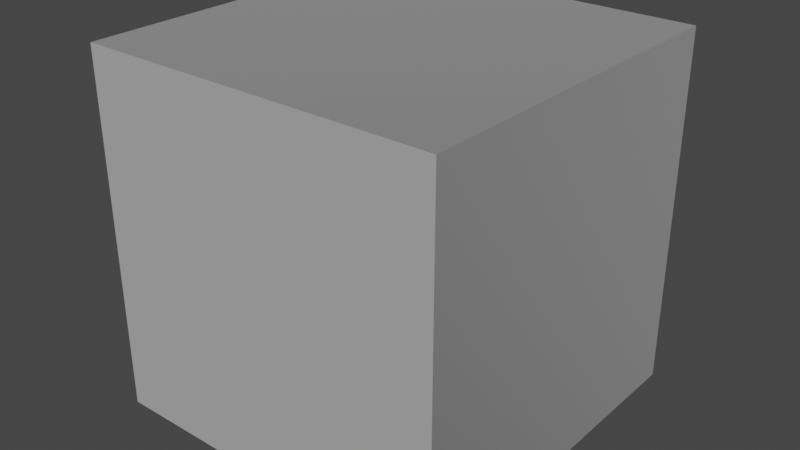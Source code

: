 # Source: Apex_Shader.blend  (saved by Blender 2.82.7; exported with 4.5.12 LTS)
import bpy
from mathutils import Matrix  # noqa: F401  (used for matrix-valued properties, if any)

bpy.ops.wm.read_factory_settings(use_empty=True)
scene = bpy.context.scene
scene.name = 'Scene'

# ---- collections
col_collection = bpy.data.collections.new('Collection'); scene.collection.children.link(col_collection)

# ---- materials (node trees are filled in below, after node groups)
mat_material = bpy.data.materials.new('Material')
mat_material.alpha_threshold = 0.0
mat_material.use_transparent_shadow = False
mat_material.line_color = (0.0, 0.0, 0.0, 1.0)

# ---- node groups
ng_cores_apex_shader__1_3 = bpy.data.node_groups.new('Cores Apex Shader  1.3', 'ShaderNodeTree')
_s = ng_cores_apex_shader__1_3.interface.new_socket(name='BSDF', in_out='OUTPUT', socket_type='NodeSocketShader')
_s = ng_cores_apex_shader__1_3.interface.new_socket(name='Cycles//Eevee', in_out='INPUT', socket_type='NodeSocketFloat')
_s.min_value = 0.0
_s.max_value = 0.1
_s = ng_cores_apex_shader__1_3.interface.new_socket(name='Albedo', in_out='INPUT', socket_type='NodeSocketColor')
_s.default_value = (0.5, 0.5, 0.5, 1.0)
_s = ng_cores_apex_shader__1_3.interface.new_socket(name='Specular', in_out='INPUT', socket_type='NodeSocketColor')
_s = ng_cores_apex_shader__1_3.interface.new_socket(name='Glossy', in_out='INPUT', socket_type='NodeSocketColor')
_s = ng_cores_apex_shader__1_3.interface.new_socket(name='Normal', in_out='INPUT', socket_type='NodeSocketColor')
_s.default_value = (0.8, 0.8, 0.8, 1.0)
_s = ng_cores_apex_shader__1_3.interface.new_socket(name=' ', in_out='INPUT', socket_type='NodeSocketVector')
_s.min_value = 0.0
_s.max_value = 1.0
_s.hide_value = True
_s = ng_cores_apex_shader__1_3.interface.new_socket(name='AO', in_out='INPUT', socket_type='NodeSocketColor')
_s.default_value = (0.5, 0.5, 0.5, 1.0)
_s = ng_cores_apex_shader__1_3.interface.new_socket(name='AO Strength', in_out='INPUT', socket_type='NodeSocketFloat')
_s.subtype = 'FACTOR'
_s.default_value = 0.5
_s.min_value = 0.0
_s.max_value = 1.0
_s = ng_cores_apex_shader__1_3.interface.new_socket(name='Cavity', in_out='INPUT', socket_type='NodeSocketColor')
_s.default_value = (1.0, 1.0, 1.0, 1.0)
_s = ng_cores_apex_shader__1_3.interface.new_socket(name='Cavity Strength', in_out='INPUT', socket_type='NodeSocketFloat')
_s.subtype = 'FACTOR'
_s.default_value = 0.5
_s.min_value = 0.0
_s.max_value = 1.0
_s = ng_cores_apex_shader__1_3.interface.new_socket(name=' ', in_out='INPUT', socket_type='NodeSocketVector')
_s.min_value = 0.0
_s.max_value = 1.0
_s.hide_value = True
_s = ng_cores_apex_shader__1_3.interface.new_socket(name='Emission', in_out='INPUT', socket_type='NodeSocketColor')
_s = ng_cores_apex_shader__1_3.interface.new_socket(name='Emission Color', in_out='INPUT', socket_type='NodeSocketColor')
_s.default_value = (1.0, 0.2591, 0.0, 1.0)
_s = ng_cores_apex_shader__1_3.interface.new_socket(name='Emission Strength', in_out='INPUT', socket_type='NodeSocketFloat')
_s.default_value = 5.0
_s.min_value = 0.0
_s.max_value = 2.5e+04
_s = ng_cores_apex_shader__1_3.interface.new_socket(name=' ', in_out='INPUT', socket_type='NodeSocketVector')
_s.min_value = 0.0
_s.max_value = 1.0
_s.hide_value = True
_s = ng_cores_apex_shader__1_3.interface.new_socket(name='Subsurface', in_out='INPUT', socket_type='NodeSocketFloat')
_s.subtype = 'FACTOR'
_s.min_value = 0.0
_s.max_value = 1.0
_s = ng_cores_apex_shader__1_3.interface.new_socket(name='Subsurface Color', in_out='INPUT', socket_type='NodeSocketColor')
_s.default_value = (0.4961, 0.1371, 0.03121, 1.0)
_s = ng_cores_apex_shader__1_3.interface.new_socket(name=' ', in_out='INPUT', socket_type='NodeSocketVector')
_s.min_value = 0.0
_s.max_value = 1.0
_s.hide_value = True
_s = ng_cores_apex_shader__1_3.interface.new_socket(name='Cycles Specular', in_out='INPUT', socket_type='NodeSocketFloat')
_s.subtype = 'FACTOR'
_s.default_value = 0.5
_s.min_value = 0.0
_s.max_value = 1.0
_s = ng_cores_apex_shader__1_3.interface.new_socket(name='Cycles  Metalic', in_out='INPUT', socket_type='NodeSocketFloat')
_s.default_value = 0.3
_s.min_value = -1.0
_s.max_value = 1.0
_s = ng_cores_apex_shader__1_3.interface.new_socket(name='Cycles Color Spec Metalic', in_out='INPUT', socket_type='NodeSocketFloat')
_s.default_value = 5.0
_s.min_value = 0.0
_s.max_value = 5.0
_N = ng_cores_apex_shader__1_3.nodes; _L = ng_cores_apex_shader__1_3.links
n0 = _N.new('ShaderNodeMix'); n0.name = 'Mix.001'; n0.location = (-15, -174)
n0.hide = True
n0.data_type = 'RGBA'
n0.inputs[6].default_value = (0.0, 0.0, 0.0, 1.0)
n1 = _N.new('ShaderNodeEmission'); n1.name = 'Emission'; n1.location = (455, -171)
n2 = _N.new('ShaderNodeSubsurfaceScattering'); n2.name = 'Subsurface Scattering'; n2.location = (440, -285)
n2.falloff = 'BURLEY'
n2.inputs[1].default_value = 1.0
n3 = _N.new('ShaderNodeInvert'); n3.name = 'Invert'; n3.location = (-366, 138)
n3.hide = True
n4 = _N.new('ShaderNodeCombineColor'); n4.name = 'Combine RGB'; n4.location = (-182, 153)
n4.hide = True
n4.inputs[2].default_value = 1.0
n5 = _N.new('ShaderNodeNormalMap'); n5.name = 'Normal Map'; n5.location = (59, 150)
n5.hide = True
n5.inputs[0].default_value = 1.5
n6 = _N.new('ShaderNodeSeparateColor'); n6.name = 'Separate RGB'; n6.location = (-556, 151)
n6.hide = True
n7 = _N.new('ShaderNodeInvert'); n7.name = 'Invert.001'; n7.location = (-330, 243)
n7.hide = True
n8 = _N.new('ShaderNodeMixShader'); n8.name = 'Mix Shader.001'; n8.location = (930, 227)
n9 = _N.new('ShaderNodeAddShader'); n9.name = 'Add Shader'; n9.location = (1275, 194)
n10 = _N.new('ShaderNodeMixShader'); n10.name = 'Mix Shader'; n10.location = (691, 77)
n11 = _N.new('ShaderNodeMath'); n11.name = 'Math.002'; n11.location = (-776, 501)
n11.operation = 'MULTIPLY'
n11.inputs[2].default_value = 0.0
n12 = _N.new('ShaderNodeBsdfPrincipled'); n12.name = 'Principled BSDF'; n12.location = (394, 854)
n12.distribution = 'GGX'
n12.subsurface_method = 'BURLEY'
n12.inputs[3].default_value = 1.45
n12.inputs[8].default_value = 1.0
n12.inputs[27].default_value = (0.0, 0.0, 0.0, 1.0)
n12.inputs[28].default_value = 1.0
n13 = _N.new('ShaderNodeValToRGB'); n13.name = 'ColorRamp'; n13.location = (-962, 778)
while len(n13.color_ramp.elements) > 1: n13.color_ramp.elements.remove(n13.color_ramp.elements[-1])
n13.color_ramp.elements[0].position = 0.1; n13.color_ramp.elements[0].color = (0.0, 0.0, 0.0, 1.0)
_e = n13.color_ramp.elements.new(1.0); _e.color = (1.0, 1.0, 1.0, 1.0)
n14 = _N.new('NodeGroupOutput'); n14.name = 'Group Output'; n14.location = (1585, 191)
n15 = _N.new('ShaderNodeSeparateColor'); n15.name = 'Separate HSV'; n15.location = (-1665, 392)
n16 = _N.new('ShaderNodeMath'); n16.name = 'Math.004'; n16.location = (-1450, 634)
n16.operation = 'SUBTRACT'
n16.inputs[2].default_value = 0.0
n17 = _N.new('ShaderNodeMix'); n17.name = 'Mix.002'; n17.location = (-623, 868)
n17.data_type = 'RGBA'
n18 = _N.new('ShaderNodeMix'); n18.name = 'Mix.004'; n18.location = (-358, 878)
n18.data_type = 'RGBA'
n19 = _N.new('ShaderNodeMath'); n19.name = 'Math.001'; n19.location = (674, 252)
n19.operation = 'GREATER_THAN'
n19.inputs[1].default_value = 0.09
n19.inputs[2].default_value = 0.0
n20 = _N.new('ShaderNodeMath'); n20.name = 'Math'; n20.location = (-400, 617)
n20.operation = 'MULTIPLY'
n20.inputs[2].default_value = 0.0
n21 = _N.new('ShaderNodeMath'); n21.name = 'Math.003'; n21.location = (-138, 635)
n21.use_clamp = True
n21.inputs[2].default_value = 0.0
n22 = _N.new('ShaderNodeMath'); n22.name = 'Math.005'; n22.location = (82, 677)
n22.use_clamp = True
n22.inputs[2].default_value = 0.0
n23 = _N.new('ShaderNodeValToRGB'); n23.name = 'ColorRamp.001'; n23.location = (-976, 1004)
while len(n23.color_ramp.elements) > 1: n23.color_ramp.elements.remove(n23.color_ramp.elements[-1])
n23.color_ramp.elements[0].position = 0.004545; n23.color_ramp.elements[0].color = (0.0, 0.0, 0.0, 1.0)
_e = n23.color_ramp.elements.new(0.3); _e.color = (1.0, 1.0, 1.0, 1.0)
n24 = _N.new('ShaderNodeMix'); n24.name = 'Mix'; n24.location = (-173, 894)
n24.data_type = 'RGBA'
n24.blend_type = 'MULTIPLY'
n25 = _N.new('ShaderNodeEeveeSpecular'); n25.name = 'Specular'; n25.location = (355, 124)
n26 = _N.new('ShaderNodeMix'); n26.name = 'Mix.003'; n26.location = (83, 919)
n26.data_type = 'RGBA'
n26.blend_type = 'MULTIPLY'
n27 = _N.new('ShaderNodeMix'); n27.name = 'Mix.005'; n27.location = (76, 92)
n27.data_type = 'RGBA'
n27.blend_type = 'MULTIPLY'
n28 = _N.new('NodeGroupInput'); n28.name = 'Group Input'; n28.location = (-1774, 164)
n29 = _N.new('ShaderNodeMix'); n29.name = 'Mix.006'; n29.location = (224, 734)
n29.data_type = 'RGBA'
n30 = _N.new('ShaderNodeMix'); n30.name = 'Mix.007'; n30.location = (124, 734)
n30.data_type = 'RGBA'
n30.inputs[6].default_value = (0.8, 0.8, 0.8, 1.0)
n30.inputs[7].default_value = (1.0, 1.0, 1.0, 1.0)
n31 = _N.new('ShaderNodeMix'); n31.name = 'Mix.008'; n31.location = (224, 734)
n31.data_type = 'RGBA'
n31.inputs[6].default_value = (1.0, 1.0, 1.0, 1.0)
_L.new(n28.outputs[4], n6.inputs[0])
_L.new(n6.outputs[0], n4.inputs[0])
_L.new(n4.outputs[0], n5.inputs[1])
_L.new(n6.outputs[1], n3.inputs[1])
_L.new(n3.outputs[0], n4.inputs[1])
_L.new(n28.outputs[11], n0.inputs[0])
_L.new(n28.outputs[12], n0.inputs[7])
_L.new(n0.outputs[2], n1.inputs[0])
_L.new(n1.outputs[0], n9.inputs[1])
_L.new(n28.outputs[13], n1.inputs[1])
_L.new(n28.outputs[3], n7.inputs[1])
_L.new(n28.outputs[16], n2.inputs[0])
_L.new(n28.outputs[4], n2.inputs[6])
_L.new(n2.outputs[0], n10.inputs[2])
_L.new(n28.outputs[15], n10.inputs[0])
_L.new(n28.outputs[1], n27.inputs[6])
_L.new(n28.outputs[2], n25.inputs[1])
_L.new(n7.outputs[0], n25.inputs[2])
_L.new(n5.outputs[0], n25.inputs[5])
_L.new(n28.outputs[1], n17.inputs[6])
_L.new(n7.outputs[0], n12.inputs[2])
_L.new(n5.outputs[0], n12.inputs[5])
_L.new(n24.outputs[2], n26.inputs[6])
_L.new(n28.outputs[6], n24.inputs[7])
_L.new(n17.outputs[2], n18.inputs[6])
_L.new(n28.outputs[2], n17.inputs[7])
_L.new(n28.outputs[2], n15.inputs[0])
_L.new(n15.outputs[1], n13.inputs[0])
_L.new(n12.outputs[0], n8.inputs[1])
_L.new(n13.outputs[0], n17.inputs[0])
_L.new(n10.outputs[0], n8.inputs[2])
_L.new(n19.outputs[0], n8.inputs[0])
_L.new(n28.outputs[0], n19.inputs[0])
_L.new(n8.outputs[0], n9.inputs[0])
_L.new(n25.outputs[0], n10.inputs[1])
_L.new(n28.outputs[18], n12.inputs[13])
_L.new(n15.outputs[2], n20.inputs[0])
_L.new(n20.outputs[0], n21.inputs[0])
_L.new(n15.outputs[1], n11.inputs[0])
_L.new(n11.outputs[0], n20.inputs[1])
_L.new(n28.outputs[19], n21.inputs[1])
_L.new(n28.outputs[20], n11.inputs[1])
_L.new(n21.outputs[0], n22.inputs[0])
_L.new(n28.outputs[7], n24.inputs[0])
_L.new(n28.outputs[8], n26.inputs[7])
_L.new(n28.outputs[9], n26.inputs[0])
_L.new(n15.outputs[2], n16.inputs[0])
_L.new(n16.outputs[0], n23.inputs[0])
_L.new(n15.outputs[1], n16.inputs[1])
_L.new(n9.outputs[0], n14.inputs[0])
_L.new(n18.outputs[2], n24.inputs[6])
_L.new(n23.outputs[0], n18.inputs[0])
_L.new(n28.outputs[2], n18.inputs[7])
_L.new(n22.outputs[0], n12.inputs[1])
_L.new(n23.outputs[0], n22.inputs[1])
_L.new(n27.outputs[2], n25.inputs[0])
_L.new(n28.outputs[8], n27.inputs[7])
_L.new(n28.outputs[9], n27.inputs[0])
_L.new(n26.outputs[2], n29.inputs[6])
_L.new(n28.outputs[16], n29.inputs[7])
_L.new(n28.outputs[15], n29.inputs[0])
_L.new(n28.outputs[15], n12.inputs[10])
_L.new(n29.outputs[2], n12.inputs[0])
_L.new(n22.outputs[0], n30.inputs[0])
_L.new(n30.outputs[2], n31.inputs[7])
_L.new(n28.outputs[2], n31.inputs[0])
_L.new(n31.outputs[2], n12.inputs[14])
n14.is_active_output = True

# ---- material node trees
mat_material.use_nodes = True; mat_material.node_tree.nodes.clear()
_N = mat_material.node_tree.nodes; _L = mat_material.node_tree.links
n0 = _N.new('ShaderNodeOutputMaterial'); n0.name = 'Material Output'; n0.location = (300, 300)
n1 = _N.new('ShaderNodeGroup'); n1.name = 'Group'; n1.location = (-22, 280)
n1.width = 240
n1.node_tree = ng_cores_apex_shader__1_3
n1.inputs[0].default_value = 0.0
n1.inputs[1].default_value = (0.5, 0.5, 0.5, 1.0)
n1.inputs[2].default_value = (0.0, 0.0, 0.0, 1.0)
n1.inputs[3].default_value = (0.0, 0.0, 0.0, 1.0)
n1.inputs[4].default_value = (0.8, 0.8, 0.8, 1.0)
n1.inputs[5].default_value = (0.0, 0.0, 0.0)
n1.inputs[6].default_value = (0.5, 0.5, 0.5, 1.0)
n1.inputs[7].default_value = 0.5
n1.inputs[8].default_value = (1.0, 1.0, 1.0, 1.0)
n1.inputs[9].default_value = 0.5
n1.inputs[10].default_value = (0.0, 0.0, 0.0)
n1.inputs[11].default_value = (0.0, 0.0, 0.0, 1.0)
n1.inputs[12].default_value = (1.0, 0.2591, 0.0, 1.0)
n1.inputs[13].default_value = 5.0
n1.inputs[14].default_value = (0.0, 0.0, 0.0)
n1.inputs[15].default_value = 0.0
n1.inputs[16].default_value = (0.4961, 0.1371, 0.03121, 1.0)
n1.inputs[17].default_value = (0.0, 0.0, 0.0)
n1.inputs[18].default_value = 0.5
n1.inputs[19].default_value = 0.3
n1.inputs[20].default_value = 5.0
_L.new(n1.outputs[0], n0.inputs[0])
n0.is_active_output = True

# ---- world
world_world = bpy.data.worlds.new('World'); scene.world = world_world
world_world.use_nodes = True; world_world.node_tree.nodes.clear()
_N = world_world.node_tree.nodes; _L = world_world.node_tree.links
n0 = _N.new('ShaderNodeOutputWorld'); n0.name = 'World Output'; n0.location = (300, 300)
n1 = _N.new('ShaderNodeBackground'); n1.name = 'Background'; n1.location = (10, 300)
n1.inputs[0].default_value = (0.05088, 0.05088, 0.05088, 1.0)
_L.new(n1.outputs[0], n0.inputs[0])
n0.is_active_output = True
world_world.color = (0.05088, 0.05088, 0.05088)
world_world.use_sun_shadow = False
world_world.sun_shadow_jitter_overblur = 0.0

# ---- meshes
me_cube = bpy.data.meshes.new('Cube')
me_cube.from_pydata([(1.0, 1.0, 1.0), (1.0, 1.0, -1.0), (1.0, -1.0, 1.0), (1.0, -1.0, -1.0), (-1.0, 1.0, 1.0), (-1.0, 1.0, -1.0), (-1.0, -1.0, 1.0), (-1.0, -1.0, -1.0)], [], [(0, 4, 6, 2), (3, 2, 6, 7), (7, 6, 4, 5), (5, 1, 3, 7), (1, 0, 2, 3), (5, 4, 0, 1)])
_uv = me_cube.uv_layers.new(name='UVMap')
_uv.uv.foreach_set('vector', [0.625, 0.5, 0.875, 0.5, 0.875, 0.75, 0.625, 0.75, 0.375, 0.75, 0.625, 0.75, 0.625, 1.0, 0.375, 1.0, 0.375, 0.0, 0.625, 0.0, 0.625, 0.25, 0.375, 0.25, 0.125, 0.5, 0.375, 0.5, 0.375, 0.75, 0.125, 0.75, 0.375, 0.5, 0.625, 0.5, 0.625, 0.75, 0.375, 0.75, 0.375, 0.25, 0.625, 0.25, 0.625, 0.5, 0.375, 0.5])
me_cube.materials.append(mat_material)
me_cube.use_remesh_preserve_volume = False
me_cube.use_remesh_preserve_attributes = False
me_cube.use_mirror_vertex_groups = False
me_cube.update()

# ---- objects
ob_cube = bpy.data.objects.new('Cube', me_cube)

# ---- transforms, parenting, visibility, modifiers, constraints
ob_cube.location = (0.0, 0.0, 0.0)
ob_cube.lock_rotations_4d = False
ob_cube.empty_display_type = 'ARROWS'
ob_cube.lineart.crease_threshold = 0.0

# ---- collection membership
col_collection.objects.link(ob_cube)

# ---- scene / render settings (as saved in the file)
scene.frame_start = 1; scene.frame_end = 250; scene.frame_set(1)
scene.render.engine = 'BLENDER_EEVEE_NEXT'
scene.cycles.use_denoising = False
scene.cycles.samples = 128
scene.cycles.sampling_pattern = 'TABULATED_SOBOL'
scene.cycles.use_adaptive_sampling = False
scene.cycles.use_light_tree = False
scene.view_settings.view_transform = 'Filmic'
bpy.context.view_layer.update()

# ---- added for rendering (the .blend has no active camera and no usable light): camera, sun
cam_auto = bpy.data.cameras.new('AutoCamera')
cam_auto.lens = 50.0
cam_auto.sensor_width = 36.0
cam_auto.clip_end = 1000.0
ob_auto_camera = bpy.data.objects.new('AutoCamera', cam_auto)
scene.collection.objects.link(ob_auto_camera)
ob_auto_camera.location = (3.20507, -3.84609, 2.56406)
ob_auto_camera.rotation_euler = (1.09748, -7.21219e-08, 0.694738)
scene.camera = ob_auto_camera
light_auto_sun = bpy.data.lights.new('AutoSun', 'SUN')
light_auto_sun.energy = 3.0
light_auto_sun.angle = 0.0523599
ob_auto_sun = bpy.data.objects.new('AutoSun', light_auto_sun)
scene.collection.objects.link(ob_auto_sun)
ob_auto_sun.rotation_euler = (0.872665, 0.174533, 0.523599)
bpy.context.view_layer.update()
